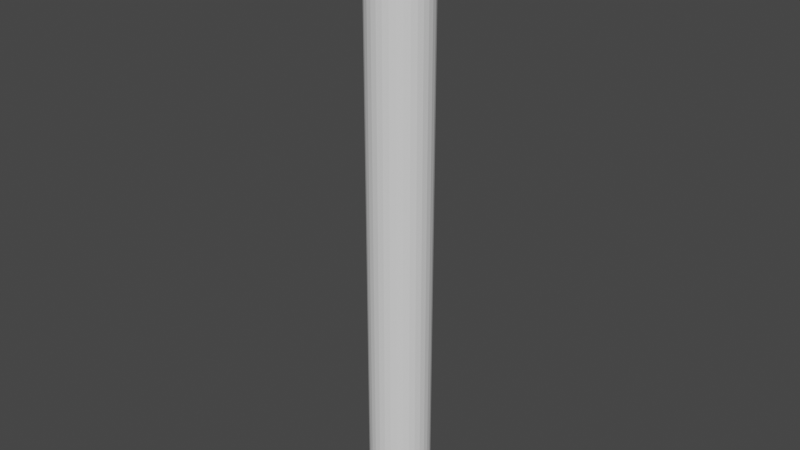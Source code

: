 # Source: SpikeBroken.blend  (saved by Blender 3.3.6; exported with 4.5.12 LTS)
import bpy
from mathutils import Matrix  # noqa: F401  (used for matrix-valued properties, if any)

bpy.ops.wm.read_factory_settings(use_empty=True)
scene = bpy.context.scene
scene.name = 'Scene'

# ---- collections
col_collection = bpy.data.collections.new('Collection'); scene.collection.children.link(col_collection)

# ---- world
world_world = bpy.data.worlds.new('World'); scene.world = world_world
world_world.use_nodes = True; world_world.node_tree.nodes.clear()
_N = world_world.node_tree.nodes; _L = world_world.node_tree.links
n0 = _N.new('ShaderNodeOutputWorld'); n0.name = 'World Output'; n0.location = (300, 300)
n1 = _N.new('ShaderNodeBackground'); n1.name = 'Background'; n1.location = (10, 300)
n1.inputs[0].default_value = (0.05088, 0.05088, 0.05088, 1.0)
_L.new(n1.outputs[0], n0.inputs[0])
n0.is_active_output = True
world_world.color = (0.05088, 0.05088, 0.05088)
world_world.use_sun_shadow = False
world_world.sun_shadow_jitter_overblur = 0.0

# ---- meshes
me_cylinder = bpy.data.meshes.new('Cylinder')
me_cylinder.from_pydata([(0.0, 0.1, -1.0), (0.01951, 0.09808, -1.0), (0.03827, 0.09239, -1.0), (0.05556, 0.08315, -1.0), (0.07071, 0.07071, -1.0), (0.08315, 0.05556, -1.0), (0.09239, 0.03827, -1.0), (0.09808, 0.01951, -1.0), (0.1, 0.0, -1.0), (0.09808, -0.01951, -1.0), (0.09239, -0.03827, -1.0), (0.08315, -0.05556, -1.0), (0.07071, -0.07071, -1.0), (0.05556, -0.08315, -1.0), (0.03827, -0.09239, -1.0), (0.01951, -0.09808, -1.0), (0.0, -0.1, -1.0), (-0.01951, -0.09808, -1.0), (-0.03827, -0.09239, -1.0), (-0.05556, -0.08315, -1.0), (-0.07071, -0.07071, -1.0), (-0.08315, -0.05556, -1.0), (-0.09239, -0.03827, -1.0), (-0.09808, -0.01951, -1.0), (-0.1, 0.0, -1.0), (-0.09808, 0.01951, -1.0), (-0.09239, 0.03827, -1.0), (-0.08315, 0.05556, -1.0), (-0.07071, 0.07071, -1.0), (-0.05556, 0.08315, -1.0), (-0.03827, 0.09239, -1.0), (-0.01951, 0.09808, -1.0), (0.0, 0.1, 0.3813), (0.01951, 0.09808, 0.3813), (0.03827, 0.09239, 0.3813), (0.05556, 0.08315, 0.3813), (0.07071, 0.07071, 0.3813), (0.08315, 0.05556, 0.3813), (0.09239, 0.03827, 0.3813), (0.09808, 0.01951, 0.3813), (0.1, 0.0, 0.3813), (0.09808, -0.01951, 0.3813), (0.09239, -0.03827, 0.3813), (0.08315, -0.05556, 0.3813), (0.07071, -0.07071, 0.3813), (0.05556, -0.08315, 0.3813), (0.03827, -0.09239, 0.3813), (0.01951, -0.09808, 0.3813), (0.0, -0.1, 0.3813), (-0.01951, -0.09808, 0.3813), (-0.03827, -0.09239, 0.3813), (-0.05556, -0.08315, 0.3813), (-0.07071, -0.07071, 0.3813), (-0.08315, -0.05556, 0.3813), (-0.09239, -0.03827, 0.3813), (-0.09808, -0.01951, 0.3813), (-0.1, 0.0, 0.3813), (-0.09808, 0.01951, 0.3813), (-0.09239, 0.03827, 0.3813), (-0.08315, 0.05556, 0.3813), (-0.07071, 0.07071, 0.3813), (-0.05556, 0.08315, 0.3813), (-0.03827, 0.09239, 0.3813), (-0.01951, 0.09808, 0.3813), (0.0, 0.002326, 1.0), (0.0, 0.1, 0.7102), (0.0004539, 0.002282, 1.0), (0.01951, 0.09808, 0.7102), (0.0008902, 0.002149, 1.0), (0.03827, 0.09239, 0.7102), (0.001292, 0.001934, 1.0), (0.05556, 0.08315, 0.7102), (0.001645, 0.001645, 1.0), (0.07071, 0.07071, 0.7102), (0.001934, 0.001292, 1.0), (0.08315, 0.05556, 0.7102), (0.002149, 0.0008902, 1.0), (0.09239, 0.03827, 0.7102), (0.002282, 0.0004539, 1.0), (0.09808, 0.01951, 0.7102), (0.002326, 0.0, 1.0), (0.1, 0.0, 0.7102), (0.002282, -0.0004539, 1.0), (0.09808, -0.01951, 0.7102), (0.002149, -0.0008902, 1.0), (0.09239, -0.03827, 0.7102), (0.001934, -0.001292, 1.0), (0.08315, -0.05556, 0.7102), (0.001645, -0.001645, 1.0), (0.07071, -0.07071, 0.7102), (0.001292, -0.001934, 1.0), (0.05556, -0.08315, 0.7102), (0.0008902, -0.002149, 1.0), (0.03827, -0.09239, 0.7102), (0.0004539, -0.002282, 1.0), (0.01951, -0.09808, 0.7102), (0.0, -0.002326, 1.0), (0.0, -0.1, 0.7102), (-0.0004539, -0.002282, 1.0), (-0.01951, -0.09808, 0.7102), (-0.0008902, -0.002149, 1.0), (-0.03827, -0.09239, 0.7102), (-0.001292, -0.001934, 1.0), (-0.05556, -0.08315, 0.7102), (-0.001645, -0.001645, 1.0), (-0.07071, -0.07071, 0.7102), (-0.001934, -0.001292, 1.0), (-0.08315, -0.05556, 0.7102), (-0.002149, -0.0008902, 1.0), (-0.09239, -0.03827, 0.7102), (-0.002282, -0.0004539, 1.0), (-0.09808, -0.01951, 0.7102), (-0.002326, 0.0, 1.0), (-0.1, 0.0, 0.7102), (-0.002282, 0.0004539, 1.0), (-0.09808, 0.01951, 0.7102), (-0.002149, 0.0008902, 1.0), (-0.09239, 0.03827, 0.7102), (-0.001934, 0.001292, 1.0), (-0.08315, 0.05556, 0.7102), (-0.001645, 0.001645, 1.0), (-0.07071, 0.07071, 0.7102), (-0.001292, 0.001934, 1.0), (-0.05556, 0.08315, 0.7102), (-0.0008902, 0.002149, 1.0), (-0.03827, 0.09239, 0.7102), (-0.0004539, 0.002282, 1.0), (-0.01951, 0.09808, 0.7102)], [], [(63, 127, 65, 32), (34, 69, 71, 35), (35, 71, 73, 36), (36, 73, 75, 37), (37, 75, 77, 38), (38, 77, 79, 39), (39, 79, 81, 40), (40, 81, 83, 41), (41, 83, 85, 42), (42, 85, 87, 43), (43, 87, 89, 44), (44, 89, 91, 45), (45, 91, 93, 46), (46, 93, 95, 47), (47, 95, 97, 48), (48, 97, 99, 49), (49, 99, 101, 50), (50, 101, 103, 51), (51, 103, 105, 52), (52, 105, 107, 53), (53, 107, 109, 54), (54, 109, 111, 55), (55, 111, 113, 56), (56, 113, 115, 57), (57, 115, 117, 58), (58, 117, 119, 59), (59, 119, 121, 60), (60, 121, 123, 61), (61, 123, 125, 62), (62, 125, 127, 63), (32, 65, 67, 33), (33, 67, 69, 34), (0, 1, 2, 3, 4, 5, 6, 7, 8, 9, 10, 11, 12, 13, 14, 15, 16, 17, 18, 19, 20, 21, 22, 23, 24, 25, 26, 27, 28, 29, 30, 31), (31, 63, 32, 0), (30, 62, 63, 31), (29, 61, 62, 30), (28, 60, 61, 29), (27, 59, 60, 28), (26, 58, 59, 27), (25, 57, 58, 26), (24, 56, 57, 25), (23, 55, 56, 24), (22, 54, 55, 23), (21, 53, 54, 22), (20, 52, 53, 21), (19, 51, 52, 20), (18, 50, 51, 19), (17, 49, 50, 18), (16, 48, 49, 17), (15, 47, 48, 16), (14, 46, 47, 15), (13, 45, 46, 14), (12, 44, 45, 13), (11, 43, 44, 12), (10, 42, 43, 11), (9, 41, 42, 10), (8, 40, 41, 9), (7, 39, 40, 8), (6, 38, 39, 7), (5, 37, 38, 6), (4, 36, 37, 5), (3, 35, 36, 4), (2, 34, 35, 3), (1, 33, 34, 2), (0, 32, 33, 1), (67, 65, 64, 66), (69, 67, 66, 68), (71, 69, 68, 70), (73, 71, 70, 72), (75, 73, 72, 74), (77, 75, 74, 76), (79, 77, 76, 78), (81, 79, 78, 80), (83, 81, 80, 82), (85, 83, 82, 84), (87, 85, 84, 86), (89, 87, 86, 88), (91, 89, 88, 90), (93, 91, 90, 92), (95, 93, 92, 94), (97, 95, 94, 96), (99, 97, 96, 98), (101, 99, 98, 100), (103, 101, 100, 102), (105, 103, 102, 104), (107, 105, 104, 106), (109, 107, 106, 108), (111, 109, 108, 110), (113, 111, 110, 112), (115, 113, 112, 114), (117, 115, 114, 116), (119, 117, 116, 118), (121, 119, 118, 120), (123, 121, 120, 122), (125, 123, 122, 124), (127, 125, 124, 126), (65, 127, 126, 64), (66, 64, 126, 124, 122, 120, 118, 116, 114, 112, 110, 108, 106, 104, 102, 100, 98, 96, 94, 92, 90, 88, 86, 84, 82, 80, 78, 76, 74, 72, 70, 68)])
_uv = me_cylinder.uv_layers.new(name='UVMap')
_uv.uv.foreach_set('vector', [0.03125, 0.8961, 0.03125, 0.9757, 0.0, 0.9757, 0.0, 0.8961, 0.9375, 0.8961, 0.9375, 0.9757, 0.9062, 0.9757, 0.9062, 0.8961, 0.9062, 0.8961, 0.9062, 0.9757, 0.875, 0.9757, 0.875, 0.8961, 0.875, 0.8961, 0.875, 0.9757, 0.8437, 0.9757, 0.8438, 0.8961, 0.8438, 0.8961, 0.8438, 0.9757, 0.8125, 0.9757, 0.8125, 0.8961, 0.8125, 0.8961, 0.8125, 0.9757, 0.7812, 0.9757, 0.7812, 0.8961, 0.7812, 0.8961, 0.7812, 0.9757, 0.75, 0.9757, 0.75, 0.8961, 0.75, 0.8961, 0.75, 0.9757, 0.7188, 0.9757, 0.7188, 0.8961, 0.7188, 0.8961, 0.7188, 0.9757, 0.6875, 0.9757, 0.6875, 0.8961, 0.6875, 0.8961, 0.6875, 0.9757, 0.6562, 0.9757, 0.6562, 0.8961, 0.6562, 0.8961, 0.6562, 0.9757, 0.625, 0.9757, 0.625, 0.8961, 0.625, 0.8961, 0.625, 0.9757, 0.5938, 0.9757, 0.5938, 0.8961, 0.5938, 0.8961, 0.5938, 0.9757, 0.5625, 0.9757, 0.5625, 0.8961, 0.5625, 0.8961, 0.5625, 0.9757, 0.5312, 0.9757, 0.5312, 0.8961, 0.5312, 0.8961, 0.5312, 0.9757, 0.5, 0.9757, 0.5, 0.8961, 0.5, 0.8961, 0.5, 0.9757, 0.4687, 0.9757, 0.4688, 0.8961, 0.4688, 0.8961, 0.4688, 0.9757, 0.4375, 0.9757, 0.4375, 0.8961, 0.4375, 0.8961, 0.4375, 0.9757, 0.4062, 0.9757, 0.4062, 0.8961, 0.4062, 0.8961, 0.4062, 0.9757, 0.375, 0.9757, 0.375, 0.8961, 0.375, 0.8961, 0.375, 0.9757, 0.3437, 0.9757, 0.3438, 0.8961, 0.3438, 0.8961, 0.3438, 0.9757, 0.3125, 0.9757, 0.3125, 0.8961, 0.3125, 0.8961, 0.3125, 0.9757, 0.2812, 0.9757, 0.2812, 0.8961, 0.2812, 0.8961, 0.2812, 0.9757, 0.25, 0.9757, 0.25, 0.8961, 0.25, 0.8961, 0.25, 0.9757, 0.2188, 0.9757, 0.2188, 0.8961, 0.2188, 0.8961, 0.2188, 0.9757, 0.1875, 0.9757, 0.1875, 0.8961, 0.1875, 0.8961, 0.1875, 0.9757, 0.1562, 0.9757, 0.1562, 0.8961, 0.1562, 0.8961, 0.1562, 0.9757, 0.125, 0.9757, 0.125, 0.8961, 0.125, 0.8961, 0.125, 0.9757, 0.09375, 0.9757, 0.09375, 0.8961, 0.09375, 0.8961, 0.09375, 0.9757, 0.0625, 0.9757, 0.0625, 0.8961, 0.0625, 0.8961, 0.0625, 0.9757, 0.03125, 0.9757, 0.03125, 0.8961, 1.0, 0.8961, 1.0, 0.9757, 0.9687, 0.9757, 0.9688, 0.8961, 0.9688, 0.8961, 0.9688, 0.9757, 0.9375, 0.9757, 0.9375, 0.8961, 0.75, 0.49, 0.7968, 0.4854, 0.8418, 0.4717, 0.8833, 0.4496, 0.9197, 0.4197, 0.9496, 0.3833, 0.9717, 0.3418, 0.9854, 0.2968, 0.99, 0.25, 0.9854, 0.2032, 0.9717, 0.1582, 0.9496, 0.1167, 0.9197, 0.08029, 0.8833, 0.05045, 0.8418, 0.02827, 0.7968, 0.01461, 0.75, 0.01, 0.7032, 0.01461, 0.6582, 0.02827, 0.6167, 0.05045, 0.5803, 0.08029, 0.5504, 0.1167, 0.5283, 0.1582, 0.5146, 0.2032, 0.51, 0.25, 0.5146, 0.2968, 0.5283, 0.3418, 0.5504, 0.3833, 0.5803, 0.4197, 0.6167, 0.4496, 0.6582, 0.4717, 0.7032, 0.4854, 0.03125, 0.5, 0.03125, 0.8961, 0.0, 0.8961, 0.0, 0.5, 0.0625, 0.5, 0.0625, 0.8961, 0.03125, 0.8961, 0.03125, 0.5, 0.09375, 0.5, 0.09375, 0.8961, 0.0625, 0.8961, 0.0625, 0.5, 0.125, 0.5, 0.125, 0.8961, 0.09375, 0.8961, 0.09375, 0.5, 0.1562, 0.5, 0.1562, 0.8961, 0.125, 0.8961, 0.125, 0.5, 0.1875, 0.5, 0.1875, 0.8961, 0.1562, 0.8961, 0.1562, 0.5, 0.2188, 0.5, 0.2188, 0.8961, 0.1875, 0.8961, 0.1875, 0.5, 0.25, 0.5, 0.25, 0.8961, 0.2188, 0.8961, 0.2188, 0.5, 0.2812, 0.5, 0.2812, 0.8961, 0.25, 0.8961, 0.25, 0.5, 0.3125, 0.5, 0.3125, 0.8961, 0.2812, 0.8961, 0.2812, 0.5, 0.3438, 0.5, 0.3438, 0.8961, 0.3125, 0.8961, 0.3125, 0.5, 0.375, 0.5, 0.375, 0.8961, 0.3438, 0.8961, 0.3438, 0.5, 0.4062, 0.5, 0.4062, 0.8961, 0.375, 0.8961, 0.375, 0.5, 0.4375, 0.5, 0.4375, 0.8961, 0.4062, 0.8961, 0.4062, 0.5, 0.4688, 0.5, 0.4688, 0.8961, 0.4375, 0.8961, 0.4375, 0.5, 0.5, 0.5, 0.5, 0.8961, 0.4688, 0.8961, 0.4688, 0.5, 0.5312, 0.5, 0.5312, 0.8961, 0.5, 0.8961, 0.5, 0.5, 0.5625, 0.5, 0.5625, 0.8961, 0.5312, 0.8961, 0.5312, 0.5, 0.5938, 0.5, 0.5938, 0.8961, 0.5625, 0.8961, 0.5625, 0.5, 0.625, 0.5, 0.625, 0.8961, 0.5938, 0.8961, 0.5938, 0.5, 0.6562, 0.5, 0.6562, 0.8961, 0.625, 0.8961, 0.625, 0.5, 0.6875, 0.5, 0.6875, 0.8961, 0.6562, 0.8961, 0.6562, 0.5, 0.7188, 0.5, 0.7188, 0.8961, 0.6875, 0.8961, 0.6875, 0.5, 0.75, 0.5, 0.75, 0.8961, 0.7188, 0.8961, 0.7188, 0.5, 0.7812, 0.5, 0.7812, 0.8961, 0.75, 0.8961, 0.75, 0.5, 0.8125, 0.5, 0.8125, 0.8961, 0.7812, 0.8961, 0.7812, 0.5, 0.8438, 0.5, 0.8438, 0.8961, 0.8125, 0.8961, 0.8125, 0.5, 0.875, 0.5, 0.875, 0.8961, 0.8438, 0.8961, 0.8438, 0.5, 0.9062, 0.5, 0.9062, 0.8961, 0.875, 0.8961, 0.875, 0.5, 0.9375, 0.5, 0.9375, 0.8961, 0.9062, 0.8961, 0.9062, 0.5, 0.9688, 0.5, 0.9688, 0.8961, 0.9375, 0.8961, 0.9375, 0.5, 1.0, 0.5, 1.0, 0.8961, 0.9688, 0.8961, 0.9688, 0.5, 0.2968, 0.4854, 0.25, 0.49, 0.25, 0.2556, 0.2511, 0.2555, 0.3418, 0.4717, 0.2968, 0.4854, 0.2511, 0.2555, 0.2521, 0.2552, 0.3833, 0.4496, 0.3418, 0.4717, 0.2521, 0.2552, 0.2531, 0.2546, 0.4197, 0.4197, 0.3833, 0.4496, 0.2531, 0.2546, 0.2539, 0.2539, 0.4496, 0.3833, 0.4197, 0.4197, 0.2539, 0.2539, 0.2546, 0.2531, 0.4717, 0.3418, 0.4496, 0.3833, 0.2546, 0.2531, 0.2552, 0.2521, 0.4854, 0.2968, 0.4717, 0.3418, 0.2552, 0.2521, 0.2555, 0.2511, 0.49, 0.25, 0.4854, 0.2968, 0.2555, 0.2511, 0.2556, 0.25, 0.4854, 0.2032, 0.49, 0.25, 0.2556, 0.25, 0.2555, 0.2489, 0.4717, 0.1582, 0.4854, 0.2032, 0.2555, 0.2489, 0.2552, 0.2479, 0.4496, 0.1167, 0.4717, 0.1582, 0.2552, 0.2479, 0.2546, 0.2469, 0.4197, 0.08029, 0.4496, 0.1167, 0.2546, 0.2469, 0.2539, 0.2461, 0.3833, 0.05045, 0.4197, 0.08029, 0.2539, 0.2461, 0.2531, 0.2454, 0.3418, 0.02827, 0.3833, 0.05045, 0.2531, 0.2454, 0.2521, 0.2448, 0.2968, 0.01461, 0.3418, 0.02827, 0.2521, 0.2448, 0.2511, 0.2445, 0.25, 0.01, 0.2968, 0.01461, 0.2511, 0.2445, 0.25, 0.2444, 0.2032, 0.01461, 0.25, 0.01, 0.25, 0.2444, 0.2489, 0.2445, 0.1582, 0.02827, 0.2032, 0.01461, 0.2489, 0.2445, 0.2479, 0.2448, 0.1167, 0.05045, 0.1582, 0.02827, 0.2479, 0.2448, 0.2469, 0.2454, 0.08029, 0.08029, 0.1167, 0.05045, 0.2469, 0.2454, 0.2461, 0.2461, 0.05045, 0.1167, 0.08029, 0.08029, 0.2461, 0.2461, 0.2454, 0.2469, 0.02827, 0.1582, 0.05045, 0.1167, 0.2454, 0.2469, 0.2448, 0.2479, 0.01461, 0.2032, 0.02827, 0.1582, 0.2448, 0.2479, 0.2445, 0.2489, 0.01, 0.25, 0.01461, 0.2032, 0.2445, 0.2489, 0.2444, 0.25, 0.01461, 0.2968, 0.01, 0.25, 0.2444, 0.25, 0.2445, 0.2511, 0.02827, 0.3418, 0.01461, 0.2968, 0.2445, 0.2511, 0.2448, 0.2521, 0.05045, 0.3833, 0.02827, 0.3418, 0.2448, 0.2521, 0.2454, 0.2531, 0.08029, 0.4197, 0.05045, 0.3833, 0.2454, 0.2531, 0.2461, 0.2539, 0.1167, 0.4496, 0.08029, 0.4197, 0.2461, 0.2539, 0.2469, 0.2546, 0.1582, 0.4717, 0.1167, 0.4496, 0.2469, 0.2546, 0.2479, 0.2552, 0.2032, 0.4854, 0.1582, 0.4717, 0.2479, 0.2552, 0.2489, 0.2555, 0.25, 0.49, 0.2032, 0.4854, 0.2489, 0.2555, 0.25, 0.2556, 0.2511, 0.2555, 0.25, 0.2556, 0.2489, 0.2555, 0.2479, 0.2552, 0.2469, 0.2546, 0.2461, 0.2539, 0.2454, 0.2531, 0.2448, 0.2521, 0.2445, 0.2511, 0.2444, 0.25, 0.2445, 0.2489, 0.2448, 0.2479, 0.2454, 0.2469, 0.2461, 0.2461, 0.2469, 0.2454, 0.2479, 0.2448, 0.2489, 0.2445, 0.25, 0.2444, 0.2511, 0.2445, 0.2521, 0.2448, 0.2531, 0.2454, 0.2539, 0.2461, 0.2546, 0.2469, 0.2552, 0.2479, 0.2555, 0.2489, 0.2556, 0.25, 0.2555, 0.2511, 0.2552, 0.2521, 0.2546, 0.2531, 0.2539, 0.2539, 0.2531, 0.2546, 0.2521, 0.2552])
me_cylinder.update()
me_cylinder_001 = bpy.data.meshes.new('Cylinder.001')
me_cylinder_001.from_pydata([(0.0, 0.1, -0.1), (0.0, 0.1, 0.1), (0.01951, 0.09808, -0.1), (0.01951, 0.09808, 0.1), (0.03827, 0.09239, -0.1), (0.03827, 0.09239, 0.1), (0.05556, 0.08315, -0.1), (0.05556, 0.08315, 0.1), (0.07071, 0.07071, -0.1), (0.07071, 0.07071, 0.1), (0.08315, 0.05556, -0.1), (0.08315, 0.05556, 0.1), (0.09239, 0.03827, -0.1), (0.09239, 0.03827, 0.1), (0.09808, 0.01951, -0.1), (0.09808, 0.01951, 0.1), (0.1, 0.0, -0.1), (0.1, 0.0, 0.1), (0.09808, -0.01951, -0.1), (0.09808, -0.01951, 0.1), (0.09239, -0.03827, -0.1), (0.09239, -0.03827, 0.1), (0.08315, -0.05556, -0.1), (0.08315, -0.05556, 0.1), (0.07071, -0.07071, -0.1), (0.07071, -0.07071, 0.1), (0.05556, -0.08315, -0.1), (0.05556, -0.08315, 0.1), (0.03827, -0.09239, -0.1), (0.03827, -0.09239, 0.1), (0.01951, -0.09808, -0.1), (0.01951, -0.09808, 0.1), (0.0, -0.1, -0.1), (0.0, -0.1, 0.1), (-0.01951, -0.09808, -0.1), (-0.01951, -0.09808, 0.1), (-0.03827, -0.09239, -0.1), (-0.03827, -0.09239, 0.1), (-0.05556, -0.08315, -0.1), (-0.05556, -0.08315, 0.1), (-0.07071, -0.07071, -0.1), (-0.07071, -0.07071, 0.1), (-0.08315, -0.05556, -0.1), (-0.08315, -0.05556, 0.1), (-0.09239, -0.03827, -0.1), (-0.09239, -0.03827, 0.1), (-0.09808, -0.01951, -0.1), (-0.09808, -0.01951, 0.1), (-0.1, 0.0, -0.1), (-0.1, 0.0, 0.1), (-0.09808, 0.01951, -0.1), (-0.09808, 0.01951, 0.1), (-0.09239, 0.03827, -0.1), (-0.09239, 0.03827, 0.1), (-0.08315, 0.05556, -0.1), (-0.08315, 0.05556, 0.1), (-0.07071, 0.07071, -0.1), (-0.07071, 0.07071, 0.1), (-0.05556, 0.08315, -0.1), (-0.05556, 0.08315, 0.1), (-0.03827, 0.09239, -0.1), (-0.03827, 0.09239, 0.1), (-0.01951, 0.09808, -0.1), (-0.01951, 0.09808, 0.1)], [], [(0, 1, 3, 2), (2, 3, 5, 4), (4, 5, 7, 6), (6, 7, 9, 8), (8, 9, 11, 10), (10, 11, 13, 12), (12, 13, 15, 14), (14, 15, 17, 16), (16, 17, 19, 18), (18, 19, 21, 20), (20, 21, 23, 22), (22, 23, 25, 24), (24, 25, 27, 26), (26, 27, 29, 28), (28, 29, 31, 30), (30, 31, 33, 32), (32, 33, 35, 34), (34, 35, 37, 36), (36, 37, 39, 38), (38, 39, 41, 40), (40, 41, 43, 42), (42, 43, 45, 44), (44, 45, 47, 46), (46, 47, 49, 48), (48, 49, 51, 50), (50, 51, 53, 52), (52, 53, 55, 54), (54, 55, 57, 56), (56, 57, 59, 58), (58, 59, 61, 60), (3, 1, 63, 61, 59, 57, 55, 53, 51, 49, 47, 45, 43, 41, 39, 37, 35, 33, 31, 29, 27, 25, 23, 21, 19, 17, 15, 13, 11, 9, 7, 5), (60, 61, 63, 62), (62, 63, 1, 0), (0, 2, 4, 6, 8, 10, 12, 14, 16, 18, 20, 22, 24, 26, 28, 30, 32, 34, 36, 38, 40, 42, 44, 46, 48, 50, 52, 54, 56, 58, 60, 62)])
_uv = me_cylinder_001.uv_layers.new(name='UVMap')
_uv.uv.foreach_set('vector', [1.0, 0.5, 1.0, 1.0, 0.9688, 1.0, 0.9688, 0.5, 0.9688, 0.5, 0.9688, 1.0, 0.9375, 1.0, 0.9375, 0.5, 0.9375, 0.5, 0.9375, 1.0, 0.9062, 1.0, 0.9062, 0.5, 0.9062, 0.5, 0.9062, 1.0, 0.875, 1.0, 0.875, 0.5, 0.875, 0.5, 0.875, 1.0, 0.8438, 1.0, 0.8438, 0.5, 0.8438, 0.5, 0.8438, 1.0, 0.8125, 1.0, 0.8125, 0.5, 0.8125, 0.5, 0.8125, 1.0, 0.7812, 1.0, 0.7812, 0.5, 0.7812, 0.5, 0.7812, 1.0, 0.75, 1.0, 0.75, 0.5, 0.75, 0.5, 0.75, 1.0, 0.7188, 1.0, 0.7188, 0.5, 0.7188, 0.5, 0.7188, 1.0, 0.6875, 1.0, 0.6875, 0.5, 0.6875, 0.5, 0.6875, 1.0, 0.6562, 1.0, 0.6562, 0.5, 0.6562, 0.5, 0.6562, 1.0, 0.625, 1.0, 0.625, 0.5, 0.625, 0.5, 0.625, 1.0, 0.5938, 1.0, 0.5938, 0.5, 0.5938, 0.5, 0.5938, 1.0, 0.5625, 1.0, 0.5625, 0.5, 0.5625, 0.5, 0.5625, 1.0, 0.5312, 1.0, 0.5312, 0.5, 0.5312, 0.5, 0.5312, 1.0, 0.5, 1.0, 0.5, 0.5, 0.5, 0.5, 0.5, 1.0, 0.4688, 1.0, 0.4688, 0.5, 0.4688, 0.5, 0.4688, 1.0, 0.4375, 1.0, 0.4375, 0.5, 0.4375, 0.5, 0.4375, 1.0, 0.4062, 1.0, 0.4062, 0.5, 0.4062, 0.5, 0.4062, 1.0, 0.375, 1.0, 0.375, 0.5, 0.375, 0.5, 0.375, 1.0, 0.3438, 1.0, 0.3438, 0.5, 0.3438, 0.5, 0.3438, 1.0, 0.3125, 1.0, 0.3125, 0.5, 0.3125, 0.5, 0.3125, 1.0, 0.2812, 1.0, 0.2812, 0.5, 0.2812, 0.5, 0.2812, 1.0, 0.25, 1.0, 0.25, 0.5, 0.25, 0.5, 0.25, 1.0, 0.2188, 1.0, 0.2188, 0.5, 0.2188, 0.5, 0.2188, 1.0, 0.1875, 1.0, 0.1875, 0.5, 0.1875, 0.5, 0.1875, 1.0, 0.1562, 1.0, 0.1562, 0.5, 0.1562, 0.5, 0.1562, 1.0, 0.125, 1.0, 0.125, 0.5, 0.125, 0.5, 0.125, 1.0, 0.09375, 1.0, 0.09375, 0.5, 0.09375, 0.5, 0.09375, 1.0, 0.0625, 1.0, 0.0625, 0.5, 0.2968, 0.4854, 0.25, 0.49, 0.2032, 0.4854, 0.1582, 0.4717, 0.1167, 0.4496, 0.08029, 0.4197, 0.05045, 0.3833, 0.02827, 0.3418, 0.01461, 0.2968, 0.01, 0.25, 0.01461, 0.2032, 0.02827, 0.1582, 0.05045, 0.1167, 0.08029, 0.08029, 0.1167, 0.05045, 0.1582, 0.02827, 0.2032, 0.01461, 0.25, 0.01, 0.2968, 0.01461, 0.3418, 0.02827, 0.3833, 0.05045, 0.4197, 0.08029, 0.4496, 0.1167, 0.4717, 0.1582, 0.4854, 0.2032, 0.49, 0.25, 0.4854, 0.2968, 0.4717, 0.3418, 0.4496, 0.3833, 0.4197, 0.4197, 0.3833, 0.4496, 0.3418, 0.4717, 0.0625, 0.5, 0.0625, 1.0, 0.03125, 1.0, 0.03125, 0.5, 0.03125, 0.5, 0.03125, 1.0, 0.0, 1.0, 0.0, 0.5, 0.75, 0.49, 0.7968, 0.4854, 0.8418, 0.4717, 0.8833, 0.4496, 0.9197, 0.4197, 0.9496, 0.3833, 0.9717, 0.3418, 0.9854, 0.2968, 0.99, 0.25, 0.9854, 0.2032, 0.9717, 0.1582, 0.9496, 0.1167, 0.9197, 0.08029, 0.8833, 0.05045, 0.8418, 0.02827, 0.7968, 0.01461, 0.75, 0.01, 0.7032, 0.01461, 0.6582, 0.02827, 0.6167, 0.05045, 0.5803, 0.08029, 0.5504, 0.1167, 0.5283, 0.1582, 0.5146, 0.2032, 0.51, 0.25, 0.5146, 0.2968, 0.5283, 0.3418, 0.5504, 0.3833, 0.5803, 0.4197, 0.6167, 0.4496, 0.6582, 0.4717, 0.7032, 0.4854])
me_cylinder_001.update()
me_cylinder_001_cell_004 = bpy.data.meshes.new('Cylinder.001_cell.004')
me_cylinder_001_cell_004.from_pydata([(-0.04713, 0.05788, 0.05762), (-0.02762, 0.05596, 0.05762), (-0.008864, 0.05027, 0.05762), (-0.04606, -0.04176, -0.04078), (0.008424, 0.04103, 0.05762), (0.02358, 0.02859, 0.05762), (0.03601, 0.01344, 0.05762), (0.04526, -0.003847, 0.05762), (0.05095, -0.02261, 0.05762), (0.05287, -0.04212, 0.05762), (0.05095, -0.06162, 0.05762), (0.04526, -0.08038, 0.05762), (0.03601, -0.09767, 0.05762), (-0.06664, 0.05596, 0.05762), (-0.04589, -0.04183, 0.05762), (0.03046, -0.1044, 0.05762), (0.03324, -0.1011, 0.0382), (-0.07533, 0.05333, -0.1271), (-0.06664, 0.05596, -0.1255), (-0.05438, 0.05717, -0.1214), (0.04526, -0.08038, 0.02702), (-0.04713, 0.05788, -0.1189), (-0.02762, 0.05596, -0.1093), (0.02358, 0.02859, -0.0666), (0.008424, 0.04103, -0.08259), (-0.008864, 0.05027, -0.097), (0.04526, -0.003847, -0.03236), (0.05287, -0.04212, 0.0005105), (0.05095, -0.02261, -0.01543), (0.05095, -0.06162, 0.01484), (0.03601, 0.01344, -0.04964), (-0.07526, 0.05335, -0.07348), (-0.05391, -0.01569, 0.05762), (-0.07493, 0.05345, 0.05762), (0.05287, -0.04212, 0.0005105), (0.05095, -0.02261, -0.01543), (-0.04589, -0.04183, 0.05762), (0.03046, -0.1044, 0.05762), (-0.07533, 0.05333, -0.1271), (-0.06664, 0.05596, -0.1255), (-0.05438, 0.05717, -0.1214), (-0.04713, 0.05788, -0.1189), (-0.02762, 0.05596, -0.1093), (0.02358, 0.02859, -0.0666), (0.008424, 0.04103, -0.08259), (-0.008864, 0.05027, -0.097), (0.04526, -0.003847, -0.03236), (0.03601, 0.01344, -0.04964), (-0.07526, 0.05335, -0.07348), (-0.05391, -0.01569, 0.05762), (-0.07493, 0.05345, 0.05762), (0.05095, -0.06162, 0.01484), (0.03324, -0.1011, 0.0382), (0.04526, -0.08038, 0.02702)], [], [(52, 37, 36, 3), (52, 3, 38, 39, 40, 20), (20, 40, 41, 22, 45, 44, 23, 47, 46, 35, 34, 51), (38, 3, 36, 49, 48), (48, 49, 33), (21, 0, 1, 42), (42, 1, 2, 25), (25, 2, 4, 24), (24, 4, 5, 43), (43, 5, 6, 30), (30, 6, 7, 26), (26, 7, 8, 28), (28, 8, 9, 27), (27, 9, 10, 29), (29, 10, 11, 53), (53, 11, 12, 16), (16, 12, 15), (15, 12, 11, 10, 9, 8, 7, 6, 5, 4, 2, 1, 0, 13, 50, 32, 14), (50, 13, 18, 17, 31), (18, 13, 0, 21, 19)])
_k = set([(14, 15), (14, 32), (15, 16), (16, 53), (17, 18), (17, 31), (18, 19), (19, 21), (20, 51), (20, 52), (21, 42), (22, 41), (22, 45), (23, 44), (23, 47), (24, 25), (24, 43), (25, 42), (26, 28), (26, 30), (27, 28), (27, 29), (29, 53), (30, 43), (31, 50), (32, 50), (33, 48), (33, 49), (34, 35), (34, 51), (35, 46), (36, 37), (36, 49), (37, 52), (38, 39), (38, 48), (39, 40), (40, 41), (44, 45), (46, 47)])
me_cylinder_001_cell_004.attributes.new('sharp_edge', 'BOOLEAN', 'EDGE').data.foreach_set('value', [ (min(e.vertices), max(e.vertices)) in _k for e in me_cylinder_001_cell_004.edges])
_uv = me_cylinder_001_cell_004.uv_layers.new(name='UVMap')
_uv.uv.foreach_set('vector', [1.0, 0.5441, 0.8813, 0.5439, 0.3356, 0.0, 1.0, 0.0, 0.5313, 0.5313, 0.0, 0.0, 0.6375, 0.0, 0.7997, 0.08268, 1.0, 0.1926, 0.9496, 0.6913, 0.708, 0.708, 0.1926, 0.1926, 0.2299, 0.19, 0.3302, 0.1977, 0.4266, 0.2197, 0.5154, 0.2553, 0.5932, 0.3031, 0.6569, 0.3612, 0.7042, 0.4274, 0.7332, 0.4993, 0.7428, 0.5739, 0.7326, 0.6484, 0.3625, 0.0, 1.0, 0.0, 1.0, 0.6644, 0.8246, 0.8246, 0.3621, 0.3621, 1.0, 0.3621, 1.0, 0.8246, 0.5399, 0.3641, 1.0, 0.5586, 1.0, 1.0, 0.9688, 1.0, 0.9688, 0.5828, 0.9688, 0.5828, 0.9688, 1.0, 0.9375, 1.0, 0.9375, 0.6134, 0.9375, 0.6134, 0.9375, 1.0, 0.9062, 1.0, 0.9062, 0.6495, 0.9062, 0.6495, 0.9062, 1.0, 0.875, 1.0, 0.875, 0.6895, 0.875, 0.6895, 0.875, 1.0, 0.8438, 1.0, 0.8438, 0.7319, 0.8438, 0.7319, 0.8438, 1.0, 0.8125, 1.0, 0.8125, 0.7751, 0.8125, 0.7751, 0.8125, 1.0, 0.7812, 1.0, 0.7812, 0.8174, 0.7812, 0.8174, 0.7812, 1.0, 0.75, 1.0, 0.75, 0.8572, 0.75, 0.8572, 0.75, 1.0, 0.7188, 1.0, 0.7188, 0.893, 0.7188, 0.893, 0.7188, 1.0, 0.6875, 1.0, 0.6927, 0.9183, 0.6875, 0.9235, 0.6875, 1.0, 0.6562, 1.0, 0.6562, 0.9477, 0.6562, 0.9477, 0.6562, 1.0, 0.6423, 1.0, 0.4362, 0.1004, 0.4496, 0.1167, 0.4717, 0.1582, 0.4854, 0.2032, 0.49, 0.25, 0.4854, 0.2968, 0.4717, 0.3418, 0.4496, 0.3833, 0.4197, 0.4197, 0.3833, 0.4496, 0.3418, 0.4717, 0.2968, 0.4854, 0.25, 0.49, 0.2032, 0.4854, 0.1833, 0.4794, 0.2337, 0.3134, 0.253, 0.2507, 0.04506, 1.0, 0.03125, 1.0, 0.03125, 0.5421, 0.04572, 0.5383, 0.04561, 0.6723, 0.03125, 0.5421, 0.03125, 1.0, 0.0, 1.0, 0.0, 0.5586, 0.01161, 0.5524])
me_cylinder_001_cell_004.materials.append(None)
me_cylinder_001_cell_004.update()
me_cylinder_001_cell_005 = bpy.data.meshes.new('Cylinder.001_cell.005')
me_cylinder_001_cell_005.from_pydata([(-0.004791, 0.1023, -0.04262), (0.01472, 0.1004, -0.04262), (0.03348, 0.0947, -0.04262), (0.05077, 0.08546, -0.04262), (0.06592, 0.07302, -0.04262), (0.07836, 0.05787, -0.04262), (0.0876, 0.04058, -0.04262), (-0.004961, 0.00166, 0.05596), (0.09329, 0.02182, -0.04262), (0.09521, 0.002311, -0.04262), (0.09329, -0.0172, -0.04262), (0.0876, -0.03596, -0.04262), (0.07836, -0.05325, -0.04262), (0.06592, -0.0684, -0.04262), (0.05077, -0.08084, -0.04262), (0.03348, -0.09008, -0.04262), (0.01472, -0.09577, -0.04262), (-0.004791, -0.09769, -0.04262), (-0.0243, -0.09577, -0.04262), (-0.04306, -0.09008, -0.04262), (-0.06035, -0.08084, -0.04262), (-0.0755, -0.0684, -0.04262), (-0.08794, -0.05325, -0.04262), (-0.09718, -0.03596, -0.04262), (-0.1029, -0.0172, -0.04262), (-0.1048, 0.002311, -0.04262), (-0.1029, 0.02182, -0.04262), (-0.09718, 0.04058, -0.04262), (-0.08794, 0.05787, -0.04262), (-0.0755, 0.07302, -0.04262), (-0.06035, 0.08546, -0.04262), (-0.04306, 0.0947, -0.04262), (-0.0243, 0.1004, -0.04262), (-0.01279, 0.1015, -0.02393), (-0.004791, 0.1023, -0.02127), (0.01472, 0.1004, -0.01176), (0.06592, 0.07302, 0.0306), (0.05077, 0.08546, 0.01468), (0.03348, 0.0947, 0.0003721), (0.0876, 0.04058, 0.06481), (0.09521, 0.002311, 0.0978), (0.09329, -0.0172, 0.1122), (0.09329, 0.02182, 0.08179), (0.07836, 0.05787, 0.04753), (-0.03383, 0.0975, -0.02988), (-0.0243, 0.1004, -0.02801), (0.07836, -0.05325, 0.1338), (0.0876, -0.03596, 0.1245), (0.07217, -0.06078, 0.1367), (0.06221, -0.07144, 0.1298), (0.06592, -0.0684, 0.1326), (0.05077, -0.08084, 0.1212), (-0.1029, -0.0172, -0.02908), (-0.1048, 0.002311, -0.03433), (-0.1029, 0.02182, -0.03612), (-0.08794, -0.05325, -0.009088), (-0.09718, -0.03596, -0.02056), (-0.0755, -0.0684, 0.004881), (-0.06035, -0.08084, 0.02082), (-0.0243, -0.09577, 0.05608), (-0.04306, -0.09008, 0.0381), (0.01472, -0.09577, 0.09133), (0.03348, -0.09008, 0.1073), (-0.004791, -0.09769, 0.07405), (-0.09718, 0.04058, -0.03469), (-0.04306, 0.0947, -0.03436), (0.0876, 0.04058, 0.06481), (0.09329, 0.02182, 0.08179), (0.09329, -0.0172, 0.1122), (0.0876, -0.03596, 0.1245), (-0.08794, -0.05325, -0.009088), (-0.09718, -0.03596, -0.02056), (-0.08794, 0.05787, -0.04262), (-0.0755, 0.07302, -0.04262), (-0.06035, 0.08546, -0.04262), (-0.01279, 0.1015, -0.02393), (-0.004791, 0.1023, -0.02127), (0.01472, 0.1004, -0.01176), (0.06592, 0.07302, 0.0306), (0.05077, 0.08546, 0.01468), (0.03348, 0.0947, 0.0003721), (0.09521, 0.002311, 0.0978), (0.07836, 0.05787, 0.04753), (-0.0243, 0.1004, -0.02801), (0.07836, -0.05325, 0.1338), (0.06221, -0.07144, 0.1298), (0.06592, -0.0684, 0.1326), (0.05077, -0.08084, 0.1212), (0.07217, -0.06078, 0.1367), (-0.1029, -0.0172, -0.02908), (-0.1048, 0.002311, -0.03433), (-0.0755, -0.0684, 0.004881), (-0.06035, -0.08084, 0.02082), (-0.04306, -0.09008, 0.0381), (0.01472, -0.09577, 0.09133), (0.03348, -0.09008, 0.1073), (-0.0243, -0.09577, 0.05608), (-0.004791, -0.09769, 0.07405), (-0.03383, 0.0975, -0.02988), (-0.04306, 0.0947, -0.03436), (-0.1029, 0.02182, -0.03612), (-0.09718, 0.04058, -0.03469)], [], [(76, 75, 69, 68, 40, 67, 66, 43, 36, 79, 80, 77), (83, 98, 7, 88, 84, 69, 75), (85, 86, 88, 7), (64, 7, 98, 99, 74, 73, 28), (1, 0, 34, 35), (2, 1, 35, 38), (3, 2, 38, 37), (4, 3, 37, 78), (82, 5, 4, 78), (39, 6, 5, 82), (42, 8, 6, 39), (81, 9, 8, 42), (41, 10, 9, 81), (47, 11, 10, 41), (46, 12, 11, 47), (50, 13, 12, 46, 48), (87, 14, 13, 50, 49), (95, 15, 14, 87), (94, 16, 15, 95), (97, 17, 16, 94), (96, 18, 17, 97), (93, 19, 18, 96), (92, 20, 19, 93), (91, 21, 20, 92), (22, 21, 91, 70), (23, 22, 70, 71), (24, 23, 71, 89), (25, 24, 89, 90), (26, 25, 90, 100), (101, 27, 26, 100), (72, 27, 101), (31, 30, 65), (32, 31, 65, 44, 45), (0, 32, 45, 33, 34), (0, 1, 2, 3, 4, 5, 6, 8, 9, 10, 11, 12, 13, 14, 15, 16, 17, 18, 19, 20, 21, 22, 23, 24, 25, 26, 27, 72, 29, 30, 31, 32), (54, 53, 52, 56, 55, 57, 58, 60, 59, 63, 61, 62, 51, 85, 7, 64)])
_k = set([(28, 64), (28, 73), (29, 30), (29, 72), (30, 65), (33, 34), (33, 45), (34, 35), (35, 38), (36, 43), (36, 79), (37, 38), (37, 78), (39, 42), (39, 82), (40, 67), (40, 68), (41, 47), (41, 81), (42, 81), (43, 66), (44, 45), (44, 65), (46, 47), (46, 48), (48, 50), (49, 50), (49, 87), (51, 62), (51, 85), (52, 53), (52, 56), (53, 54), (54, 64), (55, 56), (55, 57), (57, 58), (58, 60), (59, 60), (59, 63), (61, 62), (61, 63), (66, 67), (68, 69), (69, 84), (70, 71), (70, 91), (71, 89), (72, 101), (73, 74), (74, 99), (75, 76), (75, 83), (76, 77), (77, 80), (78, 82), (79, 80), (83, 98), (84, 88), (85, 86), (86, 88), (87, 95), (89, 90), (90, 100), (91, 92), (92, 93), (93, 96), (94, 95), (94, 97), (96, 97), (98, 99), (100, 101)])
me_cylinder_001_cell_005.attributes.new('sharp_edge', 'BOOLEAN', 'EDGE').data.foreach_set('value', [ (min(e.vertices), max(e.vertices)) in _k for e in me_cylinder_001_cell_005.edges])
_uv = me_cylinder_001_cell_005.uv_layers.new(name='UVMap')
_uv.uv.foreach_set('vector', [0.9562, 0.1898, 1.0, 0.1928, 1.0, 0.7084, 0.905, 0.6409, 0.8217, 0.5672, 0.7581, 0.4935, 0.7165, 0.4226, 0.6987, 0.3574, 0.7052, 0.3002, 0.7358, 0.2532, 0.7893, 0.2184, 0.8637, 0.197, 0.2778, 0.09008, 0.365, 0.0, 1.0, 0.0, 1.0, 0.5277, 0.9269, 0.5786, 0.7084, 0.7084, 0.1928, 0.1928, 0.4889, 0.0, 0.5071, 0.1762, 0.5348, 0.5348, 0.0, 0.0, 0.3838, 0.0, 1.0, 0.0, 1.0, 0.635, 0.9232, 0.5848, 0.7702, 0.4604, 0.6261, 0.3186, 0.4965, 0.1648, 0.9688, 0.5, 1.0, 0.5, 1.0, 0.5534, 0.9688, 0.5771, 0.9375, 0.5, 0.9688, 0.5, 0.9687, 0.5771, 0.9375, 0.6075, 0.9062, 0.5, 0.9375, 0.5, 0.9375, 0.6075, 0.9062, 0.6432, 0.875, 0.5, 0.9062, 0.5, 0.9062, 0.6432, 0.875, 0.6831, 0.8438, 0.7254, 0.8438, 0.5, 0.875, 0.5, 0.875, 0.6831, 0.8125, 0.7686, 0.8125, 0.5, 0.8438, 0.5, 0.8438, 0.7254, 0.7812, 0.811, 0.7812, 0.5, 0.8125, 0.5, 0.8125, 0.7686, 0.75, 0.8511, 0.75, 0.5, 0.7812, 0.5, 0.7812, 0.811, 0.7188, 0.8872, 0.7188, 0.5, 0.75, 0.5, 0.75, 0.8511, 0.6875, 0.9179, 0.6875, 0.5, 0.7188, 0.5, 0.7188, 0.8872, 0.6562, 0.9411, 0.6562, 0.5, 0.6875, 0.5, 0.6875, 0.9179, 0.625, 0.938, 0.625, 0.5, 0.6562, 0.5, 0.6562, 0.9411, 0.6407, 0.9483, 0.5938, 0.9096, 0.5938, 0.5, 0.625, 0.5, 0.625, 0.938, 0.6174, 0.9312, 0.5625, 0.8747, 0.5625, 0.5, 0.5938, 0.5, 0.5938, 0.9096, 0.5312, 0.8349, 0.5312, 0.5, 0.5625, 0.5, 0.5625, 0.8747, 0.5, 0.7917, 0.5, 0.5, 0.5312, 0.5, 0.5312, 0.8349, 0.4688, 0.7468, 0.4688, 0.5, 0.5, 0.5, 0.5, 0.7917, 0.4375, 0.7018, 0.4375, 0.5, 0.4688, 0.5, 0.4688, 0.7468, 0.4062, 0.6586, 0.4062, 0.5, 0.4375, 0.5, 0.4375, 0.7018, 0.375, 0.6188, 0.375, 0.5, 0.4062, 0.5, 0.4062, 0.6586, 0.3438, 0.5, 0.375, 0.5, 0.375, 0.6188, 0.3438, 0.5838, 0.3125, 0.5, 0.3438, 0.5, 0.3438, 0.5838, 0.3125, 0.5552, 0.2812, 0.5, 0.3125, 0.5, 0.3125, 0.5552, 0.2812, 0.5339, 0.25, 0.5, 0.2812, 0.5, 0.2812, 0.5339, 0.25, 0.5207, 0.2188, 0.5, 0.25, 0.5, 0.25, 0.5207, 0.2188, 0.5163, 0.1875, 0.5198, 0.1875, 0.5, 0.2188, 0.5, 0.2188, 0.5163, 0.1562, 0.5, 0.1875, 0.5, 0.1875, 0.5198, 0.0625, 0.5, 0.09375, 0.5066, 0.0625, 0.5207, 0.03125, 0.5, 0.0625, 0.5, 0.0625, 0.5207, 0.04712, 0.5319, 0.03125, 0.5365, 0.0, 0.5, 0.03125, 0.5, 0.03125, 0.5365, 0.01281, 0.5467, 0.0, 0.5534, 0.75, 0.49, 0.7968, 0.4854, 0.8418, 0.4717, 0.8833, 0.4496, 0.9197, 0.4197, 0.9496, 0.3833, 0.9717, 0.3418, 0.9854, 0.2968, 0.99, 0.25, 0.9854, 0.2032, 0.9717, 0.1582, 0.9496, 0.1167, 0.9197, 0.08029, 0.8833, 0.05045, 0.8418, 0.02827, 0.7968, 0.01461, 0.75, 0.01, 0.7032, 0.01461, 0.6582, 0.02827, 0.6167, 0.05045, 0.5803, 0.08029, 0.5504, 0.1167, 0.5283, 0.1582, 0.5146, 0.2032, 0.51, 0.25, 0.5146, 0.2968, 0.5283, 0.3418, 0.5504, 0.3833, 0.5803, 0.4197, 0.6167, 0.4496, 0.6582, 0.4717, 0.7032, 0.4854, 0.1988, 0.1811, 0.2912, 0.1745, 0.3835, 0.1812, 0.4723, 0.201, 0.5541, 0.2332, 0.6257, 0.2765, 0.6844, 0.3293, 0.728, 0.3894, 0.7548, 0.4547, 0.7637, 0.5226, 0.7544, 0.5904, 0.7273, 0.6556, 0.8583, 0.6418, 0.4889, 0.4889, 0.0, 0.0, 0.6162, 0.0])
me_cylinder_001_cell_005.materials.append(None)
me_cylinder_001_cell_005.update()
me_cylinder_001_cell_001 = bpy.data.meshes.new('Cylinder.001_cell.001')
me_cylinder_001_cell_001.from_pydata([(0.03004, 0.04809, -0.04075), (0.1012, -0.02147, 0.05804), (0.086, -0.0339, 0.05804), (0.06871, -0.04314, 0.05804), (0.04995, -0.04883, 0.05804), (0.03044, -0.05076, 0.05804), (0.01093, -0.04883, 0.05804), (-0.007828, -0.04314, 0.05804), (-0.02512, -0.0339, 0.05804), (-0.04027, -0.02147, 0.05804), (-0.05271, -0.006313, 0.05804), (-0.06195, 0.01098, 0.05804), (-0.06764, 0.02973, 0.05804), (-0.06956, 0.04924, 0.05804), (-0.06764, 0.06875, 0.05804), (-0.02512, -0.0339, -0.07622), (0.01093, -0.04883, -0.04091), (0.03044, -0.05076, -0.02289), (-0.007828, -0.04314, -0.05892), (0.06871, -0.04314, 0.01044), (0.04995, -0.04883, -0.005551), (0.1069, -0.01444, 0.03998), (0.086, -0.0339, 0.02447), (0.1012, -0.02147, 0.036), (0.02981, 0.04855, 0.05804), (0.1069, -0.01441, 0.05804), (-0.06234, 0.08622, -0.1312), (-0.06228, 0.08641, -0.07352), (0.004214, 0.05921, 0.05804), (-0.06225, 0.0865, 0.05804), (-0.06956, 0.04924, -0.1312), (-0.06764, 0.02973, -0.126), (-0.06764, 0.06875, -0.1329), (-0.06195, 0.01098, -0.1175), (-0.04027, -0.02147, -0.09215), (-0.05271, -0.006313, -0.1061), (0.01093, -0.04883, -0.04091), (0.03044, -0.05076, -0.02289), (-0.007828, -0.04314, -0.05892), (0.06871, -0.04314, 0.01044), (0.04995, -0.04883, -0.005551), (0.086, -0.0339, 0.02447), (0.1012, -0.02147, 0.036), (0.1069, -0.01444, 0.03998), (0.1069, -0.01441, 0.05804), (-0.06234, 0.08622, -0.1312), (-0.06228, 0.08641, -0.07352), (0.004214, 0.05921, 0.05804), (-0.06225, 0.0865, 0.05804), (-0.06956, 0.04924, -0.1312), (-0.06764, 0.02973, -0.126), (-0.06764, 0.06875, -0.1329), (-0.06195, 0.01098, -0.1175), (-0.02512, -0.0339, -0.07622), (-0.04027, -0.02147, -0.09215), (-0.05271, -0.006313, -0.1061), (0.02981, 0.04855, 0.05804)], [], [(43, 0, 56, 25), (0, 45, 46, 47, 56), (47, 46, 48), (1, 42, 21, 44), (42, 1, 2, 41), (41, 2, 3, 39), (39, 3, 4, 40), (40, 4, 5, 37), (37, 5, 6, 36), (36, 6, 7, 38), (38, 7, 8, 53), (53, 8, 9, 54), (10, 55, 54, 9), (11, 52, 55, 10), (12, 50, 52, 11), (13, 49, 50, 12), (49, 13, 14, 51), (14, 29, 27, 26, 51), (29, 14, 13, 12, 11, 10, 9, 8, 7, 6, 5, 4, 3, 2, 1, 44, 24, 28), (32, 45, 0, 43, 23, 22, 19, 20, 17, 16, 18, 15, 34, 35, 33, 31, 30)])
_k = set([(15, 18), (15, 34), (16, 17), (16, 18), (17, 20), (19, 20), (19, 22), (21, 42), (21, 44), (22, 23), (23, 43), (24, 28), (24, 44), (25, 43), (25, 56), (26, 27), (26, 51), (27, 29), (28, 29), (30, 31), (30, 32), (31, 33), (32, 45), (33, 35), (34, 35), (36, 37), (36, 38), (37, 40), (38, 53), (39, 40), (39, 41), (41, 42), (45, 46), (46, 48), (47, 48), (47, 56), (49, 50), (49, 51), (50, 52), (52, 55), (53, 54), (54, 55)])
me_cylinder_001_cell_001.attributes.new('sharp_edge', 'BOOLEAN', 'EDGE').data.foreach_set('value', [ (min(e.vertices), max(e.vertices)) in _k for e in me_cylinder_001_cell_001.edges])
_uv = me_cylinder_001_cell_001.uv_layers.new(name='UVMap')
_uv.uv.foreach_set('vector', [0.5426, 0.5426, 0.0, 0.0, 0.6622, 0.0, 0.6636, 0.543, 0.0, 0.0, 0.6163, 0.0, 1.0, 0.385, 1.0, 0.8296, 0.6622, 0.6622, 0.8296, 0.8296, 0.385, 0.385, 0.8295, 0.3832, 0.625, 1.0, 0.625, 0.9449, 0.6395, 0.9548, 0.6396, 1.0, 0.625, 0.9449, 0.625, 1.0, 0.5938, 1.0, 0.5938, 0.9161, 0.5938, 0.9161, 0.5938, 1.0, 0.5625, 1.0, 0.5625, 0.881, 0.5625, 0.881, 0.5625, 1.0, 0.5312, 1.0, 0.5312, 0.841, 0.5312, 0.841, 0.5312, 1.0, 0.5, 1.0, 0.5, 0.7977, 0.5, 0.7977, 0.5, 1.0, 0.4688, 1.0, 0.4688, 0.7526, 0.4688, 0.7526, 0.4688, 1.0, 0.4375, 1.0, 0.4375, 0.7076, 0.4375, 0.7076, 0.4375, 1.0, 0.4062, 1.0, 0.4062, 0.6643, 0.4062, 0.6643, 0.4062, 1.0, 0.375, 1.0, 0.375, 0.6245, 0.3438, 1.0, 0.3438, 0.5897, 0.375, 0.6245, 0.375, 1.0, 0.3125, 1.0, 0.3125, 0.5611, 0.3438, 0.5897, 0.3438, 1.0, 0.2812, 1.0, 0.2812, 0.5399, 0.3125, 0.5611, 0.3125, 1.0, 0.25, 1.0, 0.25, 0.527, 0.2812, 0.5399, 0.2812, 1.0, 0.25, 0.527, 0.25, 1.0, 0.2188, 1.0, 0.2188, 0.5227, 0.2188, 1.0, 0.1892, 1.0, 0.1893, 0.6711, 0.1897, 0.527, 0.2188, 0.5227, 0.02753, 0.3394, 0.01461, 0.2968, 0.01, 0.25, 0.01461, 0.2032, 0.02827, 0.1582, 0.05045, 0.1167, 0.08029, 0.08029, 0.1167, 0.05045, 0.1582, 0.02827, 0.2032, 0.01461, 0.25, 0.01, 0.2968, 0.01461, 0.3418, 0.02827, 0.3833, 0.05045, 0.4197, 0.08029, 0.4336, 0.09723, 0.2485, 0.2483, 0.1871, 0.2739, 0.4411, 0.09328, 0.3837, 0.0, 1.0, 0.0, 1.0, 0.5426, 0.9567, 0.5474, 0.8651, 0.5369, 0.7789, 0.5055, 0.7015, 0.4547, 0.6357, 0.3862, 0.5841, 0.3028, 0.5487, 0.2076, 0.5309, 0.1044, 0.9964, 0.4679, 0.8661, 0.4203, 0.7408, 0.3564, 0.6254, 0.2785, 0.5242, 0.1897])
me_cylinder_001_cell_001.materials.append(None)
me_cylinder_001_cell_001.update()
me_cylinder_001_cell_002 = bpy.data.meshes.new('Cylinder.001_cell.002')
me_cylinder_001_cell_002.from_pydata([(0.0485, -0.05656, -0.01706), (-0.03298, -0.002594, 0.08402), (-0.02055, 0.01256, 0.08402), (-0.005392, 0.025, 0.08402), (0.0119, 0.03424, 0.08402), (-0.04183, -0.01915, -0.04643), (-0.04177, -0.01904, 0.08402), (0.02355, -0.04621, 0.08402), (-0.04184, -0.01916, -0.1055), (0.04863, -0.0566, 0.08402), (0.0204, 0.03682, -0.04494), (0.02034, 0.0368, -0.101), (0.04077, -0.03045, 0.08402), (0.02043, 0.03682, 0.08402), (-0.03298, -0.002594, -0.1109), (-0.02055, 0.01256, -0.1128), (-0.005392, 0.025, -0.111), (0.008769, 0.03257, -0.1065), (0.04863, -0.0566, 0.08402), (0.04077, -0.03045, 0.08402), (-0.04183, -0.01915, -0.04643), (-0.04177, -0.01904, 0.08402), (0.02355, -0.04621, 0.08402), (-0.04184, -0.01916, -0.1055), (-0.03298, -0.002594, -0.1109), (-0.02055, 0.01256, -0.1128), (-0.005392, 0.025, -0.111), (0.008769, 0.03257, -0.1065), (0.0204, 0.03682, -0.04494), (0.02043, 0.03682, 0.08402), (0.02034, 0.0368, -0.101)], [], [(21, 20, 22), (20, 23, 0, 18, 22), (18, 0, 30, 28, 19), (19, 28, 29), (27, 0, 23, 24, 25, 26), (30, 0, 27), (8, 5, 6, 1, 14), (2, 15, 14, 1), (15, 2, 3, 16), (16, 3, 4, 17), (13, 4, 3, 2, 1, 6, 7, 9, 12), (4, 13, 10, 11, 17)])
_k = set([(5, 6), (5, 8), (6, 7), (7, 9), (8, 14), (9, 12), (10, 11), (10, 13), (11, 17), (12, 13), (14, 15), (15, 16), (16, 17), (18, 19), (18, 22), (19, 29), (20, 21), (20, 23), (21, 22), (23, 24), (24, 25), (25, 26), (26, 27), (27, 30), (28, 29), (28, 30)])
me_cylinder_001_cell_002.attributes.new('sharp_edge', 'BOOLEAN', 'EDGE').data.foreach_set('value', [ (min(e.vertices), max(e.vertices)) in _k for e in me_cylinder_001_cell_002.edges])
_uv = me_cylinder_001_cell_002.uv_layers.new(name='UVMap')
_uv.uv.foreach_set('vector', [0.5586, 0.3898, 1.0, 0.391, 1.0, 0.8308, 0.391, 0.391, 0.3915, 0.0, 1.0, 0.0, 1.0, 0.6683, 0.8308, 0.8308, 0.6683, 0.6683, 0.0, 0.0, 0.629, 0.0, 1.0, 0.3708, 1.0, 0.8238, 0.8238, 0.8238, 0.3708, 0.3708, 0.8244, 0.3697, 0.4009, 0.0, 1.0, 0.0, 1.0, 0.6085, 0.8332, 0.4744, 0.6658, 0.3158, 0.5116, 0.1448, 1.0, 0.371, 1.0, 1.0, 0.5702, 0.3892, 0.1862, 0.5262, 0.1862, 0.6739, 0.186, 1.0, 0.1562, 1.0, 0.1562, 0.5127, 0.125, 1.0, 0.125, 0.5078, 0.1562, 0.5127, 0.1562, 1.0, 0.125, 0.5078, 0.125, 1.0, 0.09375, 1.0, 0.09375, 0.5124, 0.09375, 0.5124, 0.09375, 1.0, 0.0625, 1.0, 0.06815, 0.5237, 0.1786, 0.4779, 0.1582, 0.4717, 0.1167, 0.4496, 0.08029, 0.4197, 0.05045, 0.3833, 0.02935, 0.3439, 0.1861, 0.2787, 0.2463, 0.2537, 0.2274, 0.3165, 0.0625, 1.0, 0.04829, 1.0, 0.04833, 0.6776, 0.04843, 0.5375, 0.0625, 0.5265])
me_cylinder_001_cell_002.materials.append(None)
me_cylinder_001_cell_002.update()

# ---- objects
ob_spike = bpy.data.objects.new('Spike', me_cylinder)
ob_cylinder_001 = bpy.data.objects.new('Cylinder.001', me_cylinder_001)
ob_cylinder_001_cell = bpy.data.objects.new('Cylinder.001_cell', me_cylinder_001_cell_004)
ob_cylinder_001_cell_001 = bpy.data.objects.new('Cylinder.001_cell.001', me_cylinder_001_cell_005)
ob_cylinder_001_cell_002 = bpy.data.objects.new('Cylinder.001_cell.002', me_cylinder_001_cell_001)
ob_cylinder_001_cell_003 = bpy.data.objects.new('Cylinder.001_cell.003', me_cylinder_001_cell_002)

# ---- transforms, parenting, visibility, modifiers, constraints
ob_spike.location = (0.0, 0.0, 0.0)
ob_cylinder_001.location = (0.0, 0.0, 0.8821)
ob_cylinder_001_cell.location = (0.04713, 0.04212, 0.9244)
ob_cylinder_001_cell_001.location = (0.004791, -0.002311, 0.8247)
ob_cylinder_001_cell_002.location = (-0.03044, -0.04924, 0.924)
ob_cylinder_001_cell_003.location = (-0.05017, 0.05815, 0.898)

# ---- collection membership
col_collection.objects.link(ob_spike)
col_collection.objects.link(ob_cylinder_001)
col_collection.objects.link(ob_cylinder_001_cell)
col_collection.objects.link(ob_cylinder_001_cell_001)
col_collection.objects.link(ob_cylinder_001_cell_002)
col_collection.objects.link(ob_cylinder_001_cell_003)

# ---- scene / render settings (as saved in the file)
scene.frame_start = 1; scene.frame_end = 250; scene.frame_set(1)
scene.render.engine = 'BLENDER_EEVEE_NEXT'
scene.cycles.sampling_pattern = 'TABULATED_SOBOL'
scene.cycles.use_light_tree = False
scene.view_settings.view_transform = 'Filmic'
bpy.context.view_layer.update()

# ---- added for rendering (the .blend has no active camera and no usable light): camera, sun
cam_auto = bpy.data.cameras.new('AutoCamera')
cam_auto.lens = 50.0
cam_auto.sensor_width = 36.0
cam_auto.clip_end = 1000.0
ob_auto_camera = bpy.data.objects.new('AutoCamera', cam_auto)
scene.collection.objects.link(ob_auto_camera)
ob_auto_camera.location = (1.86886, -2.24263, 1.49509)
ob_auto_camera.rotation_euler = (1.09748, -7.21219e-08, 0.694738)
scene.camera = ob_auto_camera
light_auto_sun = bpy.data.lights.new('AutoSun', 'SUN')
light_auto_sun.energy = 3.0
light_auto_sun.angle = 0.0523599
ob_auto_sun = bpy.data.objects.new('AutoSun', light_auto_sun)
scene.collection.objects.link(ob_auto_sun)
ob_auto_sun.rotation_euler = (0.872665, 0.174533, 0.523599)
bpy.context.view_layer.update()
